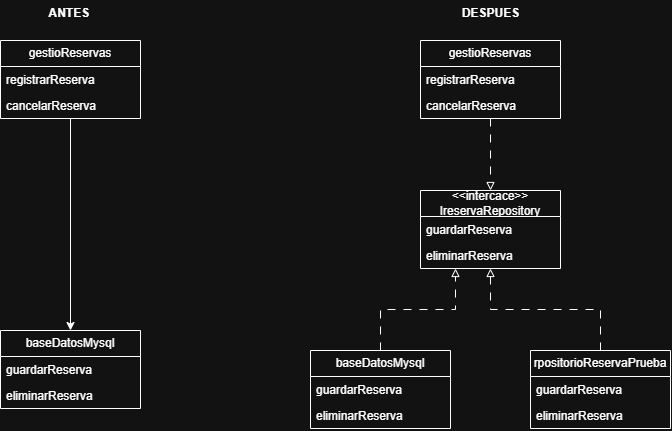

The diagram above was exported from draw.io. Its source (the exported page's mxGraphModel, read from the mxfile embedded in the PNG):
<mxGraphModel dx="860" dy="465" grid="1" gridSize="10" guides="1" tooltips="1" connect="1" arrows="1" fold="1" page="1" pageScale="1" pageWidth="827" pageHeight="1169" math="0" shadow="0">
  <root>
    <mxCell id="0" />
    <mxCell id="1" parent="0" />
    <mxCell id="J1TVIO39sPJmytgTA3LD-17" edge="1" parent="1" source="J1TVIO39sPJmytgTA3LD-1" style="edgeStyle=orthogonalEdgeStyle;rounded=0;orthogonalLoop=1;jettySize=auto;html=1;exitX=0.5;exitY=1;exitDx=0;exitDy=0;entryX=0.5;entryY=0;entryDx=0;entryDy=0;endArrow=block;endFill=0;dashed=1;dashPattern=8 8;" target="J1TVIO39sPJmytgTA3LD-9">
      <mxGeometry relative="1" as="geometry" />
    </mxCell>
    <mxCell id="J1TVIO39sPJmytgTA3LD-1" parent="1" style="swimlane;fontStyle=0;childLayout=stackLayout;horizontal=1;startSize=26;fillColor=none;horizontalStack=0;resizeParent=1;resizeParentMax=0;resizeLast=0;collapsible=1;marginBottom=0;whiteSpace=wrap;html=1;" value="gestioReservas" vertex="1">
      <mxGeometry height="78" width="140" x="510" y="60" as="geometry" />
    </mxCell>
    <mxCell id="J1TVIO39sPJmytgTA3LD-2" parent="J1TVIO39sPJmytgTA3LD-1" style="text;strokeColor=none;fillColor=none;align=left;verticalAlign=top;spacingLeft=4;spacingRight=4;overflow=hidden;rotatable=0;points=[[0,0.5],[1,0.5]];portConstraint=eastwest;whiteSpace=wrap;html=1;" value="registrarReserva" vertex="1">
      <mxGeometry height="26" width="140" y="26" as="geometry" />
    </mxCell>
    <mxCell id="J1TVIO39sPJmytgTA3LD-3" parent="J1TVIO39sPJmytgTA3LD-1" style="text;strokeColor=none;fillColor=none;align=left;verticalAlign=top;spacingLeft=4;spacingRight=4;overflow=hidden;rotatable=0;points=[[0,0.5],[1,0.5]];portConstraint=eastwest;whiteSpace=wrap;html=1;" value="cancelarReserva" vertex="1">
      <mxGeometry height="26" width="140" y="52" as="geometry" />
    </mxCell>
    <mxCell id="J1TVIO39sPJmytgTA3LD-5" parent="1" style="swimlane;fontStyle=0;childLayout=stackLayout;horizontal=1;startSize=26;fillColor=none;horizontalStack=0;resizeParent=1;resizeParentMax=0;resizeLast=0;collapsible=1;marginBottom=0;whiteSpace=wrap;html=1;" value="baseDatosMysql" vertex="1">
      <mxGeometry height="78" width="140" x="90" y="350" as="geometry" />
    </mxCell>
    <mxCell id="J1TVIO39sPJmytgTA3LD-6" parent="J1TVIO39sPJmytgTA3LD-5" style="text;strokeColor=none;fillColor=none;align=left;verticalAlign=top;spacingLeft=4;spacingRight=4;overflow=hidden;rotatable=0;points=[[0,0.5],[1,0.5]];portConstraint=eastwest;whiteSpace=wrap;html=1;" value="guardarReserva" vertex="1">
      <mxGeometry height="26" width="140" y="26" as="geometry" />
    </mxCell>
    <mxCell id="J1TVIO39sPJmytgTA3LD-7" parent="J1TVIO39sPJmytgTA3LD-5" style="text;strokeColor=none;fillColor=none;align=left;verticalAlign=top;spacingLeft=4;spacingRight=4;overflow=hidden;rotatable=0;points=[[0,0.5],[1,0.5]];portConstraint=eastwest;whiteSpace=wrap;html=1;" value="eliminarReserva" vertex="1">
      <mxGeometry height="26" width="140" y="52" as="geometry" />
    </mxCell>
    <mxCell id="J1TVIO39sPJmytgTA3LD-9" parent="1" style="swimlane;fontStyle=0;childLayout=stackLayout;horizontal=1;startSize=26;fillColor=none;horizontalStack=0;resizeParent=1;resizeParentMax=0;resizeLast=0;collapsible=1;marginBottom=0;whiteSpace=wrap;html=1;" value="&amp;lt;&amp;lt;intercace&amp;gt;&amp;gt; IreservaRepository" vertex="1">
      <mxGeometry height="78" width="140" x="510" y="210" as="geometry" />
    </mxCell>
    <mxCell id="J1TVIO39sPJmytgTA3LD-10" parent="J1TVIO39sPJmytgTA3LD-9" style="text;strokeColor=none;fillColor=none;align=left;verticalAlign=top;spacingLeft=4;spacingRight=4;overflow=hidden;rotatable=0;points=[[0,0.5],[1,0.5]];portConstraint=eastwest;whiteSpace=wrap;html=1;" value="guardarReserva" vertex="1">
      <mxGeometry height="26" width="140" y="26" as="geometry" />
    </mxCell>
    <mxCell id="J1TVIO39sPJmytgTA3LD-11" parent="J1TVIO39sPJmytgTA3LD-9" style="text;strokeColor=none;fillColor=none;align=left;verticalAlign=top;spacingLeft=4;spacingRight=4;overflow=hidden;rotatable=0;points=[[0,0.5],[1,0.5]];portConstraint=eastwest;whiteSpace=wrap;html=1;" value="eliminarReserva" vertex="1">
      <mxGeometry height="26" width="140" y="52" as="geometry" />
    </mxCell>
    <mxCell id="J1TVIO39sPJmytgTA3LD-24" edge="1" parent="1" source="J1TVIO39sPJmytgTA3LD-12" style="edgeStyle=orthogonalEdgeStyle;rounded=0;orthogonalLoop=1;jettySize=auto;html=1;exitX=0.5;exitY=0;exitDx=0;exitDy=0;entryX=0.25;entryY=1;entryDx=0;entryDy=0;dashed=1;dashPattern=8 8;endArrow=block;endFill=0;" target="J1TVIO39sPJmytgTA3LD-9">
      <mxGeometry relative="1" as="geometry" />
    </mxCell>
    <mxCell id="J1TVIO39sPJmytgTA3LD-12" parent="1" style="swimlane;fontStyle=0;childLayout=stackLayout;horizontal=1;startSize=26;fillColor=none;horizontalStack=0;resizeParent=1;resizeParentMax=0;resizeLast=0;collapsible=1;marginBottom=0;whiteSpace=wrap;html=1;" value="baseDatosMysql" vertex="1">
      <mxGeometry height="78" width="140" x="400" y="370" as="geometry" />
    </mxCell>
    <mxCell id="J1TVIO39sPJmytgTA3LD-13" parent="J1TVIO39sPJmytgTA3LD-12" style="text;strokeColor=none;fillColor=none;align=left;verticalAlign=top;spacingLeft=4;spacingRight=4;overflow=hidden;rotatable=0;points=[[0,0.5],[1,0.5]];portConstraint=eastwest;whiteSpace=wrap;html=1;" value="guardarReserva" vertex="1">
      <mxGeometry height="26" width="140" y="26" as="geometry" />
    </mxCell>
    <mxCell id="J1TVIO39sPJmytgTA3LD-14" parent="J1TVIO39sPJmytgTA3LD-12" style="text;strokeColor=none;fillColor=none;align=left;verticalAlign=top;spacingLeft=4;spacingRight=4;overflow=hidden;rotatable=0;points=[[0,0.5],[1,0.5]];portConstraint=eastwest;whiteSpace=wrap;html=1;" value="eliminarReserva" vertex="1">
      <mxGeometry height="26" width="140" y="52" as="geometry" />
    </mxCell>
    <mxCell id="J1TVIO39sPJmytgTA3LD-21" edge="1" parent="1" source="J1TVIO39sPJmytgTA3LD-18" style="edgeStyle=orthogonalEdgeStyle;rounded=0;orthogonalLoop=1;jettySize=auto;html=1;exitX=0.5;exitY=1;exitDx=0;exitDy=0;" target="J1TVIO39sPJmytgTA3LD-5">
      <mxGeometry relative="1" as="geometry" />
    </mxCell>
    <mxCell id="J1TVIO39sPJmytgTA3LD-18" parent="1" style="swimlane;fontStyle=0;childLayout=stackLayout;horizontal=1;startSize=26;fillColor=none;horizontalStack=0;resizeParent=1;resizeParentMax=0;resizeLast=0;collapsible=1;marginBottom=0;whiteSpace=wrap;html=1;" value="gestioReservas" vertex="1">
      <mxGeometry height="78" width="140" x="90" y="60" as="geometry" />
    </mxCell>
    <mxCell id="J1TVIO39sPJmytgTA3LD-19" parent="J1TVIO39sPJmytgTA3LD-18" style="text;strokeColor=none;fillColor=none;align=left;verticalAlign=top;spacingLeft=4;spacingRight=4;overflow=hidden;rotatable=0;points=[[0,0.5],[1,0.5]];portConstraint=eastwest;whiteSpace=wrap;html=1;" value="registrarReserva" vertex="1">
      <mxGeometry height="26" width="140" y="26" as="geometry" />
    </mxCell>
    <mxCell id="J1TVIO39sPJmytgTA3LD-20" parent="J1TVIO39sPJmytgTA3LD-18" style="text;strokeColor=none;fillColor=none;align=left;verticalAlign=top;spacingLeft=4;spacingRight=4;overflow=hidden;rotatable=0;points=[[0,0.5],[1,0.5]];portConstraint=eastwest;whiteSpace=wrap;html=1;" value="cancelarReserva" vertex="1">
      <mxGeometry height="26" width="140" y="52" as="geometry" />
    </mxCell>
    <mxCell id="J1TVIO39sPJmytgTA3LD-22" parent="1" style="text;align=center;fontStyle=1;verticalAlign=middle;spacingLeft=3;spacingRight=3;strokeColor=none;rotatable=0;points=[[0,0.5],[1,0.5]];portConstraint=eastwest;html=1;" value="ANTES&amp;nbsp;" vertex="1">
      <mxGeometry height="26" width="80" x="120" y="20" as="geometry" />
    </mxCell>
    <mxCell id="J1TVIO39sPJmytgTA3LD-23" parent="1" style="text;align=center;fontStyle=1;verticalAlign=middle;spacingLeft=3;spacingRight=3;strokeColor=none;rotatable=0;points=[[0,0.5],[1,0.5]];portConstraint=eastwest;html=1;" value="DESPUES" vertex="1">
      <mxGeometry height="26" width="80" x="540" y="20" as="geometry" />
    </mxCell>
    <mxCell id="J1TVIO39sPJmytgTA3LD-28" edge="1" parent="1" source="J1TVIO39sPJmytgTA3LD-25" style="edgeStyle=orthogonalEdgeStyle;rounded=0;orthogonalLoop=1;jettySize=auto;html=1;exitX=0.5;exitY=0;exitDx=0;exitDy=0;entryX=0.5;entryY=1;entryDx=0;entryDy=0;dashed=1;dashPattern=8 8;endArrow=block;endFill=0;" target="J1TVIO39sPJmytgTA3LD-9">
      <mxGeometry relative="1" as="geometry" />
    </mxCell>
    <mxCell id="J1TVIO39sPJmytgTA3LD-25" parent="1" style="swimlane;fontStyle=0;childLayout=stackLayout;horizontal=1;startSize=26;fillColor=none;horizontalStack=0;resizeParent=1;resizeParentMax=0;resizeLast=0;collapsible=1;marginBottom=0;whiteSpace=wrap;html=1;" value="rpositorioReservaPrueba" vertex="1">
      <mxGeometry height="78" width="140" x="620" y="370" as="geometry" />
    </mxCell>
    <mxCell id="J1TVIO39sPJmytgTA3LD-26" parent="J1TVIO39sPJmytgTA3LD-25" style="text;strokeColor=none;fillColor=none;align=left;verticalAlign=top;spacingLeft=4;spacingRight=4;overflow=hidden;rotatable=0;points=[[0,0.5],[1,0.5]];portConstraint=eastwest;whiteSpace=wrap;html=1;" value="guardarReserva" vertex="1">
      <mxGeometry height="26" width="140" y="26" as="geometry" />
    </mxCell>
    <mxCell id="J1TVIO39sPJmytgTA3LD-27" parent="J1TVIO39sPJmytgTA3LD-25" style="text;strokeColor=none;fillColor=none;align=left;verticalAlign=top;spacingLeft=4;spacingRight=4;overflow=hidden;rotatable=0;points=[[0,0.5],[1,0.5]];portConstraint=eastwest;whiteSpace=wrap;html=1;" value="eliminarReserva" vertex="1">
      <mxGeometry height="26" width="140" y="52" as="geometry" />
    </mxCell>
  </root>
</mxGraphModel>